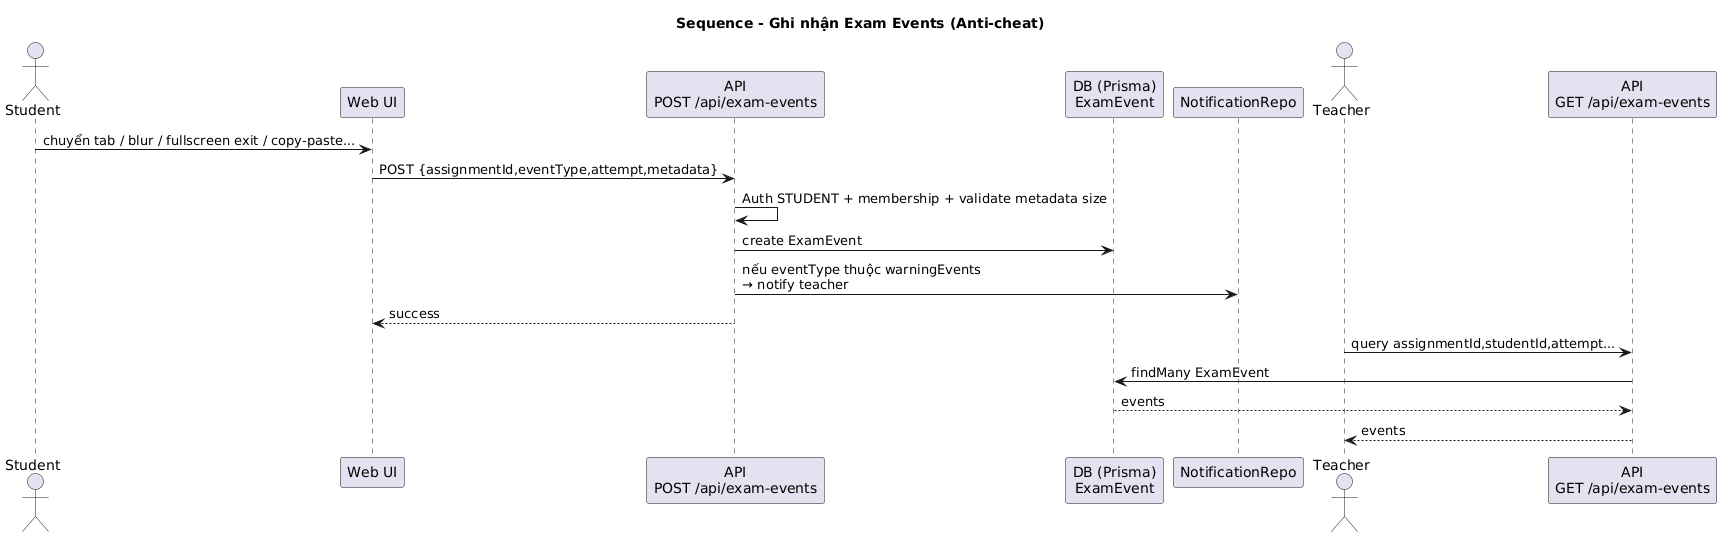

The diagram above was rendered by PlantUML. Its source (embedded in the PNG):
@startuml
title Sequence - Ghi nhận Exam Events (Anti-cheat)

actor Student
participant "Web UI" as UI
participant "API\nPOST /api/exam-events" as API
participant "DB (Prisma)\nExamEvent" as DB
participant "NotificationRepo" as Notif
actor Teacher

Student -> UI : chuyển tab / blur / fullscreen exit / copy-paste...
UI -> API : POST {assignmentId,eventType,attempt,metadata}
API -> API : Auth STUDENT + membership + validate metadata size
API -> DB : create ExamEvent
API -> Notif : nếu eventType thuộc warningEvents\n→ notify teacher
API --> UI : success

Teacher -> "API\nGET /api/exam-events" : query assignmentId,studentId,attempt...
"API\nGET /api/exam-events" -> DB : findMany ExamEvent
DB --> "API\nGET /api/exam-events" : events
"API\nGET /api/exam-events" --> Teacher : events
@enduml